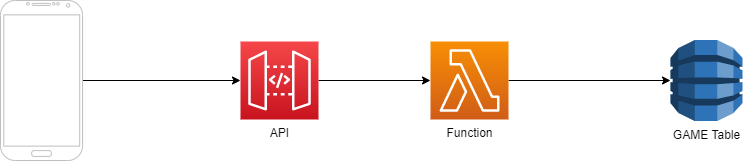

The diagram above was exported from draw.io. Its source (the exported page's mxGraphModel, read from the mxfile embedded in the PNG):
<mxGraphModel dx="1757" dy="850" grid="1" gridSize="10" guides="1" tooltips="1" connect="1" arrows="1" fold="1" page="1" pageScale="1" pageWidth="850" pageHeight="1100" math="0" shadow="0">
  <root>
    <mxCell id="0" />
    <mxCell id="1" parent="0" />
    <mxCell id="4" style="edgeStyle=orthogonalEdgeStyle;rounded=0;orthogonalLoop=1;jettySize=auto;html=1;fontColor=#0A0A0A;" parent="1" source="2" target="3" edge="1">
      <mxGeometry relative="1" as="geometry" />
    </mxCell>
    <mxCell id="2" value="" style="verticalLabelPosition=bottom;verticalAlign=top;html=1;shadow=0;dashed=0;strokeWidth=1;shape=mxgraph.android.phone2;strokeColor=#c0c0c0;fontColor=#0A0A0A;" parent="1" vertex="1">
      <mxGeometry x="40" y="180" width="82.05" height="160" as="geometry" />
    </mxCell>
    <mxCell id="6" style="edgeStyle=orthogonalEdgeStyle;rounded=0;orthogonalLoop=1;jettySize=auto;html=1;entryX=0;entryY=0.5;entryDx=0;entryDy=0;entryPerimeter=0;fontColor=#0A0A0A;" parent="1" source="3" target="5" edge="1">
      <mxGeometry relative="1" as="geometry" />
    </mxCell>
    <mxCell id="3" value="&lt;font&gt;API&lt;/font&gt;" style="points=[[0,0,0],[0.25,0,0],[0.5,0,0],[0.75,0,0],[1,0,0],[0,1,0],[0.25,1,0],[0.5,1,0],[0.75,1,0],[1,1,0],[0,0.25,0],[0,0.5,0],[0,0.75,0],[1,0.25,0],[1,0.5,0],[1,0.75,0]];outlineConnect=0;gradientColor=#F54749;gradientDirection=north;fillColor=#C7131F;strokeColor=#ffffff;dashed=0;verticalLabelPosition=bottom;verticalAlign=top;align=center;html=1;fontSize=12;fontStyle=0;aspect=fixed;shape=mxgraph.aws4.resourceIcon;resIcon=mxgraph.aws4.api_gateway;fontColor=#0A0A0A;" parent="1" vertex="1">
      <mxGeometry x="280" y="221" width="78" height="78" as="geometry" />
    </mxCell>
    <mxCell id="8" style="edgeStyle=orthogonalEdgeStyle;rounded=0;orthogonalLoop=1;jettySize=auto;html=1;fontColor=#0A0A0A;" parent="1" source="5" target="7" edge="1">
      <mxGeometry relative="1" as="geometry">
        <mxPoint x="710" y="260" as="targetPoint" />
      </mxGeometry>
    </mxCell>
    <mxCell id="5" value="&lt;font&gt;Function&lt;/font&gt;" style="points=[[0,0,0],[0.25,0,0],[0.5,0,0],[0.75,0,0],[1,0,0],[0,1,0],[0.25,1,0],[0.5,1,0],[0.75,1,0],[1,1,0],[0,0.25,0],[0,0.5,0],[0,0.75,0],[1,0.25,0],[1,0.5,0],[1,0.75,0]];outlineConnect=0;gradientColor=#F78E04;gradientDirection=north;fillColor=#D05C17;strokeColor=#ffffff;dashed=0;verticalLabelPosition=bottom;verticalAlign=top;align=center;html=1;fontSize=12;fontStyle=0;aspect=fixed;shape=mxgraph.aws4.resourceIcon;resIcon=mxgraph.aws4.lambda;fontColor=#0A0A0A;" parent="1" vertex="1">
      <mxGeometry x="470" y="221" width="78" height="78" as="geometry" />
    </mxCell>
    <mxCell id="7" value="&lt;font&gt;GAME Table&lt;/font&gt;" style="outlineConnect=0;dashed=0;verticalLabelPosition=bottom;verticalAlign=top;align=center;html=1;shape=mxgraph.aws3.dynamo_db;fillColor=#2E73B8;gradientColor=none;fontColor=#0A0A0A;" parent="1" vertex="1">
      <mxGeometry x="710" y="219.5" width="72" height="81" as="geometry" />
    </mxCell>
  </root>
</mxGraphModel>